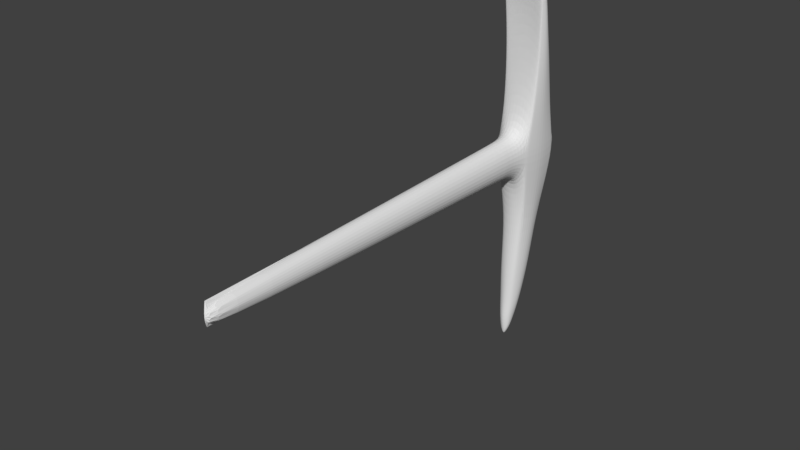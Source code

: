 # Source: Pickaxe_new.blend  (saved by Blender 2.79.0; exported with 4.5.12 LTS)
import bpy
from mathutils import Matrix  # noqa: F401  (used for matrix-valued properties, if any)

bpy.ops.wm.read_factory_settings(use_empty=True)
scene = bpy.context.scene
scene.name = 'Scene'

# ---- collections
col_collection_1 = bpy.data.collections.new('Collection 1'); scene.collection.children.link(col_collection_1)

# ---- world
world_world = bpy.data.worlds.new('World'); scene.world = world_world
world_world.color = (0.05088, 0.05088, 0.05088)
world_world.use_sun_shadow = False
world_world.sun_shadow_jitter_overblur = 0.0
world_world.cycles.sampling_method = 'MANUAL'

# ---- meshes
me_circle = bpy.data.meshes.new('Circle')
me_circle.from_pydata([(-0.01382, 0.008744, 0.01536), (-0.005746, 0.008744, 0.02705), (0.00568, 0.008744, 0.02705), (0.01376, 0.008744, 0.01536), (0.01376, 0.008744, -0.001183), (0.00568, 0.008744, -0.01288), (-0.005746, 0.008744, -0.01288), (-0.01382, 0.008744, -0.001183), (-0.02445, 0.6627, 0.02173), (-0.01015, 0.6627, 0.04243), (0.01008, 0.6627, 0.04243), (0.02438, 0.6627, 0.02173), (0.02438, 0.6627, -0.007552), (0.01008, 0.6627, -0.02825), (-0.01015, 0.6627, -0.02825), (-0.02445, 0.6627, -0.007552), (-0.02926, 0.6909, 0.02473), (-0.01564, 0.6909, 0.0495), (0.01555, 0.6909, 0.0495), (0.02917, 0.6909, 0.02473), (0.02917, 0.6909, -0.0103), (0.01555, 0.6891, -0.03507), (-0.01564, 0.6891, -0.03507), (-0.02926, 0.6909, -0.0103), (-0.03068, 0.6972, 0.02559), (-0.03325, 0.7115, 0.1707), (0.03059, 0.6972, 0.02559), (0.03059, 0.6972, -0.01116), (-0.03068, 0.6972, -0.01116), (-0.03068, 0.7654, 0.02559), (0.03161, 0.7088, 0.1698), (0.01686, 0.7088, 0.1946), (0.03059, 0.7654, 0.02559), (0.03059, 0.7654, -0.01116), (-0.03068, 0.7654, -0.01116), (-0.02745, 0.7735, 0.02492), (-0.01581, 0.7735, 0.04996), (0.01572, 0.7735, 0.04996), (0.02736, 0.7735, 0.02492), (0.02948, 0.7735, -0.01049), (0.01572, 0.7735, -0.03553), (-0.01581, 0.7735, -0.03553), (-0.02957, 0.7735, -0.01049), (-0.02228, 0.7789, 0.02055), (-0.01192, 0.7789, 0.03941), (0.01183, 0.7789, 0.03941), (0.0222, 0.7789, 0.02055), (0.0222, 0.7789, -0.006122), (0.01183, 0.7789, -0.02498), (-0.01192, 0.7789, -0.02498), (-0.02228, 0.7789, -0.006122), (-0.02228, 0.787, 0.02055), (-0.01192, 0.787, 0.03941), (0.01183, 0.787, 0.03941), (0.0222, 0.787, 0.02055), (0.0222, 0.787, -0.006122), (0.01183, 0.787, -0.02498), (-0.01192, 0.787, -0.02498), (-0.02228, 0.787, -0.006122), (-4.425e-05, 0.787, 0.007214), (0.01575, 0.6984, -0.1457), (-0.02264, 0.6987, -0.06059), (0.004564, 0.008744, 0.007087), (-0.01409, 0.698, -0.07807), (0.0236, 0.6987, -0.06059), (0.01504, 0.698, -0.07807), (0.02089, 0.7065, -0.1214), (-0.0148, 0.6984, -0.1457), (-0.01994, 0.7065, -0.1214), (0.01575, 0.7523, -0.1501), (0.02089, 0.7474, -0.1252), (-0.0148, 0.7523, -0.1501), (-0.01994, 0.7474, -0.1252), (0.0152, 0.7653, -0.08378), (0.02385, 0.7667, -0.06613), (-0.01424, 0.7653, -0.08378), (-0.02289, 0.7667, -0.06613), (0.01147, 0.692, -0.2325), (0.01858, 0.6984, -0.2081), (-0.01051, 0.692, -0.2325), (-0.01763, 0.6984, -0.2081), (0.01147, 0.7361, -0.2362), (0.01858, 0.7381, -0.2114), (-0.01051, 0.7361, -0.2362), (-0.01763, 0.7381, -0.2114), (0.009187, 0.6906, -0.2938), (0.01483, 0.6973, -0.2774), (-0.008234, 0.6906, -0.2938), (-0.01387, 0.6973, -0.2774), (0.009187, 0.7178, -0.3045), (0.01483, 0.7204, -0.2798), (-0.008234, 0.7178, -0.3045), (-0.01387, 0.7204, -0.2798), (0.003212, 0.6902, -0.3505), (0.0084, 0.6918, -0.3389), (-0.002259, 0.6902, -0.3505), (-0.007447, 0.6918, -0.3389), (0.003212, 0.6985, -0.3513), (0.0084, 0.7009, -0.3398), (-0.002259, 0.6985, -0.3513), (-0.007447, 0.7009, -0.3398), (0.01174, 0.7105, -0.3127), (0.007311, 0.7088, -0.3288), (0.007311, 0.6884, -0.323), (-0.006357, 0.6884, -0.323), (0.01174, 0.6936, -0.311), (-0.006357, 0.7088, -0.3288), (-0.01078, 0.6936, -0.311), (-0.01078, 0.7105, -0.3127), (-3.302e-05, 0.008744, -0.01288), (-3.304e-05, 0.6627, -0.02825), (-4.424e-05, 0.6891, -0.03507), (-4.425e-05, 0.7735, -0.03553), (-4.425e-05, 0.7789, -0.02498), (-4.425e-05, 0.787, -0.02498), (0.0004767, 0.695, -0.1456), (0.0004767, 0.6945, -0.07799), (0.0004767, 0.7548, -0.1502), (0.0004767, 0.7678, -0.08384), (0.0004767, 0.6886, -0.2324), (0.0004767, 0.7386, -0.2362), (0.0004767, 0.6871, -0.2937), (0.0004767, 0.7204, -0.3047), (0.0004767, 0.6908, -0.3531), (0.0004767, 0.698, -0.3538), (0.0004767, 0.7114, -0.3289), (0.0004767, 0.6849, -0.3228), (0.035, 0.7313, 0.02559), (0.035, 0.7313, -0.01116), (-0.01694, 0.7088, 0.1946), (-0.0317, 0.7088, 0.1698), (-0.03515, 0.7313, -0.01116), (-0.03515, 0.7313, 0.02559), (0.02631, 0.7304, -0.1234), (-0.02528, 0.7304, -0.1234), (0.0234, 0.7183, -0.2097), (-0.02236, 0.7183, -0.2097), (0.01865, 0.7089, -0.2786), (-0.01762, 0.7089, -0.2786), (0.003212, 0.6941, -0.3535), (-0.002259, 0.6941, -0.3535), (0.00959, 0.6963, -0.3393), (-0.008552, 0.6963, -0.3393), (-0.01195, 0.702, -0.3119), (0.01291, 0.702, -0.3119), (0.0004767, 0.6937, -0.3575), (-0.02926, 0.7035, 0.08006), (-0.01564, 0.7035, 0.1048), (0.01555, 0.7035, 0.1048), (0.02917, 0.7035, 0.08006), (-0.03068, 0.7079, 0.08092), (-0.03328, 0.7054, 0.2459), (-0.01778, 0.7054, 0.2707), (0.03059, 0.7079, 0.08092), (-0.03068, 0.7549, 0.08092), (0.0177, 0.7054, 0.2707), (0.03319, 0.7054, 0.2459), (0.03059, 0.7549, 0.08092), (-0.02745, 0.7605, 0.08025), (-0.01581, 0.7605, 0.1053), (0.01572, 0.7605, 0.1053), (0.02736, 0.7605, 0.08025), (0.035, 0.7314, 0.08092), (-0.0349, 0.7069, 0.2468), (-0.03515, 0.7314, 0.08092), (0.03316, 0.7115, 0.1707), (-0.03325, 0.7408, 0.1707), (0.03316, 0.7408, 0.1707), (-0.02974, 0.7442, 0.17), (-0.01713, 0.7442, 0.1951), (0.01704, 0.7442, 0.1951), (0.02965, 0.7442, 0.17), (0.03793, 0.7261, 0.1707), (-0.03809, 0.7261, 0.1707), (0.03481, 0.7069, 0.2468), (-0.0349, 0.7239, 0.2468), (0.03481, 0.7239, 0.2468), (-0.03122, 0.7259, 0.2461), (-0.01797, 0.7259, 0.2711), (0.01789, 0.7259, 0.2711), (0.03113, 0.7259, 0.2461), (0.03982, 0.7154, 0.2536), (-0.03999, 0.7154, 0.2536), (-0.03601, 0.7013, 0.2962), (-0.01925, 0.6973, 0.31), (0.01916, 0.6973, 0.31), (0.03593, 0.7013, 0.2962), (-0.03777, 0.7022, 0.2974), (-0.02018, 0.6979, 0.3227), (0.0201, 0.6979, 0.3227), (0.03768, 0.7022, 0.2974), (-0.03777, 0.7129, 0.3005), (-0.02018, 0.7087, 0.3259), (0.0201, 0.7087, 0.3259), (0.03768, 0.7129, 0.3005), (-0.03379, 0.7186, 0.2886), (-0.01945, 0.7145, 0.3133), (0.01936, 0.7145, 0.3133), (0.0337, 0.7186, 0.2886), (0.03768, 0.7064, 0.3057), (-0.02018, 0.7022, 0.331), (0.0201, 0.7022, 0.331), (-0.03777, 0.7064, 0.3057), (0.0, 0.0, 0.004964), (-0.009936, 0.6299, 0.0417), (0.00987, 0.6299, 0.0417), (-0.009936, 0.6299, -0.02752), (-0.02394, 0.6299, -0.007248), (0.02387, 0.6299, -0.007248), (0.00987, 0.6299, -0.02752), (0.02387, 0.6299, 0.02142), (-0.02394, 0.6299, 0.02142), (-3.304e-05, 0.6299, -0.02752)], [], [(205, 10, 9, 204), (207, 15, 14, 206), (209, 13, 12, 208), (210, 11, 10, 205), (204, 9, 8, 211), (211, 8, 15, 207), (212, 110, 13, 209), (208, 12, 11, 210), (13, 21, 20, 12), (11, 19, 18, 10), (9, 17, 16, 8), (8, 16, 23, 15), (110, 111, 21, 13), (12, 20, 19, 11), (10, 18, 17, 9), (15, 23, 22, 14), (28, 68, 61, 23), (39, 74, 73, 40), (29, 154, 158, 35), (127, 162, 153, 26), (16, 24, 28, 23), (33, 70, 74, 39), (20, 27, 26, 19), (35, 158, 159, 36), (21, 65, 64, 20), (128, 33, 32, 127), (132, 164, 154, 29), (42, 76, 72, 34), (41, 75, 76, 42), (19, 149, 148, 18), (38, 161, 157, 32), (132, 29, 34, 131), (24, 150, 164, 132), (29, 35, 42, 34), (23, 61, 63, 22), (33, 39, 38, 32), (18, 148, 147, 17), (128, 133, 70, 33), (20, 64, 66, 27), (16, 146, 150, 24), (42, 50, 49, 41), (40, 48, 47, 39), (38, 46, 45, 37), (36, 44, 43, 35), (35, 43, 50, 42), (112, 113, 48, 40), (39, 47, 46, 38), (37, 45, 44, 36), (45, 53, 52, 44), (50, 58, 57, 49), (48, 56, 55, 47), (46, 54, 53, 45), (44, 52, 51, 43), (43, 51, 58, 50), (113, 114, 56, 48), (47, 55, 54, 46), (51, 59, 58), (57, 59, 56, 114), (55, 59, 54), (53, 59, 52), (58, 59, 57), (56, 59, 55), (54, 59, 53), (52, 59, 51), (6, 203, 62), (0, 203, 1), (3, 203, 4), (6, 203, 7), (2, 203, 3), (61, 68, 67, 63), (65, 60, 66, 64), (116, 115, 60, 65), (133, 135, 82, 70), (70, 82, 81, 69), (115, 119, 77, 60), (117, 118, 73, 69), (72, 76, 75, 71), (69, 73, 74, 70), (111, 116, 65, 21), (131, 134, 68, 28), (112, 118, 75, 41), (77, 85, 86, 78), (120, 122, 91, 83), (135, 137, 90, 82), (117, 120, 83, 71), (60, 77, 78, 66), (68, 80, 79, 67), (134, 136, 80, 68), (71, 83, 84, 72), (144, 141, 98, 101), (126, 123, 93, 103), (101, 98, 97, 102), (80, 88, 87, 79), (136, 138, 88, 80), (83, 91, 92, 84), (82, 90, 89, 81), (119, 121, 85, 77), (145, 124, 97, 139), (142, 100, 99, 140), (139, 97, 98, 141), (125, 124, 99, 106), (103, 93, 94, 105), (107, 96, 95, 104), (143, 142, 96, 107), (106, 99, 100, 108), (91, 106, 108, 92), (138, 143, 107, 88), (88, 107, 104, 87), (85, 103, 105, 86), (122, 125, 106, 91), (90, 101, 102, 89), (121, 126, 103, 85), (137, 144, 101, 90), (87, 104, 126, 121), (89, 102, 125, 122), (102, 97, 124, 125), (140, 99, 124, 145), (79, 87, 121, 119), (104, 95, 123, 126), (69, 81, 120, 117), (81, 89, 122, 120), (40, 73, 118, 112), (22, 63, 116, 111), (71, 75, 118, 117), (67, 79, 119, 115), (63, 67, 115, 116), (49, 57, 114, 113), (41, 49, 113, 112), (14, 22, 111, 110), (206, 14, 110, 212), (95, 140, 145, 123), (86, 105, 144, 137), (92, 108, 143, 138), (108, 100, 142, 143), (93, 139, 141, 94), (96, 142, 140, 95), (123, 145, 139, 93), (84, 92, 138, 136), (105, 94, 141, 144), (72, 84, 136, 134), (78, 86, 137, 135), (34, 72, 134, 131), (66, 78, 135, 133), (27, 66, 133, 128), (24, 132, 131, 28), (17, 147, 146, 16), (26, 153, 149, 19), (37, 160, 161, 38), (27, 128, 127, 26), (153, 165, 30, 149), (157, 167, 172, 162), (154, 166, 168, 158), (150, 25, 173, 164), (160, 170, 171, 161), (159, 169, 170, 160), (158, 168, 169, 159), (149, 30, 31, 148), (162, 172, 165, 153), (164, 173, 166, 154), (148, 31, 129, 147), (146, 130, 25, 150), (36, 159, 160, 37), (32, 157, 162, 127), (130, 151, 163, 25), (129, 152, 151, 130), (171, 180, 176, 167), (165, 174, 156, 30), (31, 155, 152, 129), (30, 156, 155, 31), (167, 176, 181, 172), (166, 175, 177, 168), (25, 163, 182, 173), (170, 179, 180, 171), (169, 178, 179, 170), (168, 177, 178, 169), (161, 171, 167, 157), (147, 129, 130, 146), (163, 187, 202, 182), (179, 197, 198, 180), (156, 186, 185, 155), (178, 196, 197, 179), (155, 185, 184, 152), (177, 195, 196, 178), (152, 184, 183, 151), (181, 199, 190, 174), (182, 202, 191, 175), (151, 183, 187, 163), (180, 198, 194, 176), (174, 190, 186, 156), (173, 182, 175, 166), (172, 181, 174, 165), (186, 190, 189, 185), (184, 188, 187, 183), (185, 189, 188, 184), (201, 193, 192, 200), (199, 194, 193, 201), (200, 192, 191, 202), (192, 196, 195, 191), (193, 197, 196, 192), (194, 198, 197, 193), (188, 200, 202, 187), (190, 199, 201, 189), (189, 201, 200, 188), (175, 191, 195, 177), (176, 194, 199, 181), (7, 203, 0), (4, 203, 5), (62, 203, 1), (109, 203, 6), (1, 203, 2), (5, 203, 109), (6, 206, 212, 109), (4, 208, 210, 3), (109, 212, 209, 5), (0, 211, 207, 7), (1, 204, 211, 0), (3, 210, 205, 2), (5, 209, 208, 4), (7, 207, 206, 6), (2, 205, 204, 1)])
_uv = me_circle.uv_layers.new(name='UVMap')
_uv.uv.foreach_set('vector', [0.8703, 0.1799, 0.8693, 0.1814, 0.9651, 0.1814, 0.9641, 0.1799, 0.7617, 0.2683, 0.7565, 0.2688, 0.7697, 0.2988, 0.7747, 0.2978, 0.7747, 0.09458, 0.7697, 0.09352, 0.7565, 0.1236, 0.7617, 0.124, 0.7617, 0.1657, 0.7565, 0.1661, 0.7697, 0.1962, 0.7747, 0.1951, 0.7747, 0.1972, 0.7697, 0.1962, 0.7565, 0.2262, 0.7617, 0.2267, 0.7617, 0.2267, 0.7565, 0.2262, 0.7565, 0.2688, 0.7617, 0.2683, 0.9172, 0.2097, 0.9172, 0.2112, 0.9651, 0.2112, 0.9641, 0.2097, 0.7617, 0.124, 0.7565, 0.1236, 0.7565, 0.1661, 0.7617, 0.1657, 0.5192, 0.4782, 0.4933, 0.4683, 0.4287, 0.5043, 0.4514, 0.5083, 0.4514, 0.5508, 0.4287, 0.5551, 0.4933, 0.5911, 0.5192, 0.5809, 0.6151, 0.5809, 0.6411, 0.5911, 0.7056, 0.5551, 0.6828, 0.5508, 0.6828, 0.5508, 0.7056, 0.5551, 0.7056, 0.5043, 0.6828, 0.5083, 0.5671, 0.4782, 0.5672, 0.4683, 0.4933, 0.4683, 0.5192, 0.4782, 0.4514, 0.5083, 0.4287, 0.5043, 0.4287, 0.5551, 0.4514, 0.5508, 0.5192, 0.5809, 0.4933, 0.5911, 0.6411, 0.5911, 0.6151, 0.5809, 0.6828, 0.5083, 0.7056, 0.5043, 0.6411, 0.4683, 0.6151, 0.4782, 0.7124, 0.503, 0.6615, 0.3429, 0.6743, 0.4312, 0.7056, 0.5043, 0.3293, 0.504, 0.3026, 0.4232, 0.2616, 0.3976, 0.264, 0.4676, 0.04411, 0.5564, 0.0441, 0.6368, 0.05944, 0.6358, 0.05944, 0.5554, 0.4011, 0.5564, 0.4011, 0.6367, 0.422, 0.6368, 0.422, 0.5564, 0.7056, 0.5551, 0.7124, 0.5564, 0.7124, 0.503, 0.7056, 0.5043, 0.3345, 0.503, 0.2885, 0.3374, 0.3026, 0.4232, 0.3293, 0.504, 0.4287, 0.5043, 0.422, 0.503, 0.422, 0.5564, 0.4287, 0.5551, 0.05944, 0.5554, 0.05944, 0.6358, 0.1146, 0.6722, 0.1146, 0.5918, 0.4933, 0.4683, 0.4957, 0.4058, 0.4551, 0.4312, 0.4287, 0.5043, 0.3554, 0.503, 0.3345, 0.503, 0.3345, 0.5564, 0.3554, 0.5564, 0.02291, 0.5564, 0.02291, 0.6368, 0.0441, 0.6368, 0.04411, 0.5564, 0.04939, 0.504, 0.08103, 0.4232, 0.09504, 0.3374, 0.04411, 0.503, 0.1146, 0.4676, 0.122, 0.3976, 0.08103, 0.4232, 0.04939, 0.504, 0.4287, 0.5551, 0.4287, 0.6355, 0.4933, 0.6715, 0.4933, 0.5911, 0.3192, 0.5554, 0.3192, 0.6358, 0.3345, 0.6368, 0.3345, 0.5564, 0.02291, 0.5564, 0.04411, 0.5564, 0.04411, 0.503, 0.02291, 0.503, 0.7124, 0.5564, 0.7124, 0.6368, 0.7336, 0.6367, 0.7336, 0.5564, 0.04411, 0.5564, 0.05944, 0.5554, 0.04939, 0.504, 0.04411, 0.503, 0.7056, 0.5043, 0.6743, 0.4312, 0.6337, 0.4058, 0.6411, 0.4683, 0.3345, 0.503, 0.3293, 0.504, 0.3192, 0.5554, 0.3345, 0.5564, 0.4933, 0.5911, 0.4933, 0.6715, 0.6411, 0.6715, 0.6411, 0.5911, 0.3554, 0.503, 0.3142, 0.34, 0.2885, 0.3374, 0.3345, 0.503, 0.4287, 0.5043, 0.4551, 0.4312, 0.468, 0.3429, 0.422, 0.503, 0.7056, 0.5551, 0.7056, 0.6355, 0.7124, 0.6368, 0.7124, 0.5564, 0.04939, 0.504, 0.08391, 0.5104, 0.1331, 0.483, 0.1146, 0.4676, 0.264, 0.4676, 0.2456, 0.483, 0.2947, 0.5104, 0.3293, 0.504, 0.3192, 0.5554, 0.2947, 0.5491, 0.2456, 0.5765, 0.264, 0.5918, 0.1146, 0.5918, 0.1331, 0.5765, 0.08391, 0.5491, 0.05944, 0.5554, 0.05944, 0.5554, 0.08391, 0.5491, 0.08391, 0.5104, 0.04939, 0.504, 0.1893, 0.4676, 0.1893, 0.483, 0.2456, 0.483, 0.264, 0.4676, 0.3293, 0.504, 0.2947, 0.5104, 0.2947, 0.5491, 0.3192, 0.5554, 0.264, 0.5918, 0.2456, 0.5765, 0.1331, 0.5765, 0.1146, 0.5918, 0.9193, 0.2112, 0.9181, 0.2112, 0.9181, 0.2457, 0.9193, 0.2457, 0.9771, 0.2475, 0.9759, 0.2475, 0.9854, 0.2749, 0.9866, 0.2749, 0.9759, 0.1814, 0.9747, 0.1814, 0.9651, 0.2088, 0.9663, 0.2088, 0.9663, 0.2475, 0.9651, 0.2475, 0.9747, 0.2749, 0.9759, 0.2749, 0.9866, 0.1814, 0.9854, 0.1814, 0.9759, 0.2088, 0.9771, 0.2088, 0.9771, 0.2088, 0.9759, 0.2088, 0.9759, 0.2475, 0.9771, 0.2475, 0.9193, 0.2629, 0.9181, 0.2629, 0.9181, 0.2802, 0.9193, 0.2802, 0.9663, 0.2088, 0.9651, 0.2088, 0.9651, 0.2475, 0.9663, 0.2475, 0.7565, 0.06613, 0.8619, 0.04676, 0.7565, 0.02739, 0.8056, 2.079e-07, 0.8619, 0.04676, 0.9182, 0.0, 0.8619, 1.005e-07, 0.9673, 0.02739, 0.8619, 0.04676, 0.9673, 0.06613, 0.9182, 0.09352, 0.8619, 0.04676, 0.8056, 0.09352, 0.7565, 0.02739, 0.8619, 0.04676, 0.8056, 2.079e-07, 0.9182, 0.0, 0.8619, 0.04676, 0.9673, 0.02739, 0.9673, 0.06613, 0.8619, 0.04676, 0.9182, 0.09352, 0.8056, 0.09352, 0.8619, 0.04676, 0.7565, 0.06613, 0.9181, 0.2692, 0.8911, 0.2433, 0.8693, 0.2402, 1.0, 0.1345, 0.9347, 0.1194, 0.9617, 0.1515, 0.8693, 0.1345, 0.9347, 0.1194, 0.8693, 0.1105, 0.9617, 0.09352, 0.9347, 0.1194, 1.0, 0.1105, 0.9076, 0.1515, 0.9347, 0.1194, 0.8693, 0.1345, 0.6743, 0.4312, 0.6615, 0.3429, 0.6371, 0.3077, 0.6337, 0.4058, 0.4957, 0.4058, 0.4923, 0.3077, 0.468, 0.3429, 0.4551, 0.4312, 0.5647, 0.406, 0.5647, 0.3078, 0.4923, 0.3077, 0.4957, 0.4058, 0.3142, 0.34, 0.3004, 0.2146, 0.2776, 0.2122, 0.2885, 0.3374, 0.2885, 0.3374, 0.2776, 0.2122, 0.2439, 0.1763, 0.2642, 0.3012, 0.5647, 0.3078, 0.5647, 0.1817, 0.5126, 0.1816, 0.4923, 0.3077, 0.1918, 0.3011, 0.1918, 0.3975, 0.2616, 0.3976, 0.2642, 0.3012, 0.09504, 0.3374, 0.08103, 0.4232, 0.122, 0.3976, 0.1194, 0.3012, 0.2642, 0.3012, 0.2616, 0.3976, 0.3026, 0.4232, 0.2885, 0.3374, 0.5672, 0.4683, 0.5647, 0.406, 0.4957, 0.4058, 0.4933, 0.4683, 0.7336, 0.503, 0.6868, 0.34, 0.6615, 0.3429, 0.7124, 0.503, 0.1893, 0.4676, 0.1918, 0.3975, 0.122, 0.3976, 0.1146, 0.4676, 0.5126, 0.1816, 0.5234, 0.09249, 0.4967, 0.1163, 0.4789, 0.217, 0.1918, 0.1762, 0.1918, 0.07678, 0.1505, 0.07695, 0.1397, 0.1763, 0.3004, 0.2146, 0.2779, 0.1146, 0.2598, 0.1129, 0.2776, 0.2122, 0.1918, 0.3011, 0.1918, 0.1762, 0.1397, 0.1763, 0.1194, 0.3012, 0.4923, 0.3077, 0.5126, 0.1816, 0.4789, 0.217, 0.468, 0.3429, 0.6615, 0.3429, 0.6505, 0.217, 0.6168, 0.1816, 0.6371, 0.3077, 0.6868, 0.34, 0.6729, 0.2146, 0.6505, 0.217, 0.6615, 0.3429, 0.1194, 0.3012, 0.1397, 0.1763, 0.106, 0.2122, 0.09504, 0.3374, 0.2507, 0.06631, 0.235, 0.02643, 0.2293, 0.02575, 0.2451, 0.06505, 0.5647, 0.05042, 0.5647, 0.006388, 0.5517, 0.01026, 0.5323, 0.05019, 0.2451, 0.06505, 0.2293, 0.02575, 0.2047, 0.009023, 0.2242, 0.04168, 0.6505, 0.217, 0.6327, 0.1163, 0.606, 0.09249, 0.6168, 0.1816, 0.6729, 0.2146, 0.6505, 0.1146, 0.6327, 0.1163, 0.6505, 0.217, 0.1397, 0.1763, 0.1505, 0.07695, 0.1238, 0.1129, 0.106, 0.2122, 0.2776, 0.2122, 0.2598, 0.1129, 0.2331, 0.07695, 0.2439, 0.1763, 0.5647, 0.1817, 0.5647, 0.09272, 0.5234, 0.09249, 0.5126, 0.1816, 0.1918, 0.0, 0.1918, 0.00537, 0.2047, 0.009023, 0.2047, 0.005899, 0.149, 0.02643, 0.1542, 0.02575, 0.1788, 0.009023, 0.1788, 0.005899, 0.2047, 0.005899, 0.2047, 0.009023, 0.2293, 0.02575, 0.235, 0.02643, 0.1918, 0.04151, 0.1918, 0.00537, 0.1788, 0.009023, 0.1594, 0.04168, 0.5323, 0.05019, 0.5517, 0.01026, 0.5272, 0.02711, 0.5113, 0.06757, 0.6181, 0.06757, 0.6023, 0.02711, 0.5777, 0.01026, 0.5971, 0.05019, 0.6236, 0.06631, 0.6075, 0.02643, 0.6023, 0.02711, 0.6181, 0.06757, 0.1594, 0.04168, 0.1788, 0.009023, 0.1542, 0.02575, 0.1384, 0.06505, 0.1505, 0.07695, 0.1594, 0.04168, 0.1384, 0.06505, 0.1238, 0.1129, 0.6505, 0.1146, 0.6236, 0.06631, 0.6181, 0.06757, 0.6327, 0.1163, 0.6327, 0.1163, 0.6181, 0.06757, 0.5971, 0.05019, 0.606, 0.09249, 0.5234, 0.09249, 0.5323, 0.05019, 0.5113, 0.06757, 0.4967, 0.1163, 0.1918, 0.07678, 0.1918, 0.04151, 0.1594, 0.04168, 0.1505, 0.07695, 0.2598, 0.1129, 0.2451, 0.06505, 0.2242, 0.04168, 0.2331, 0.07695, 0.5647, 0.09272, 0.5647, 0.05042, 0.5323, 0.05019, 0.5234, 0.09249, 0.2779, 0.1146, 0.2507, 0.06631, 0.2451, 0.06505, 0.2598, 0.1129, 0.606, 0.09249, 0.5971, 0.05019, 0.5647, 0.05042, 0.5647, 0.09272, 0.2331, 0.07695, 0.2242, 0.04168, 0.1918, 0.04151, 0.1918, 0.07678, 0.2242, 0.04168, 0.2047, 0.009023, 0.1918, 0.00537, 0.1918, 0.04151, 0.1788, 0.005899, 0.1788, 0.009023, 0.1918, 0.00537, 0.1918, 0.0, 0.6168, 0.1816, 0.606, 0.09249, 0.5647, 0.09272, 0.5647, 0.1817, 0.5971, 0.05019, 0.5777, 0.01026, 0.5647, 0.006388, 0.5647, 0.05042, 0.2642, 0.3012, 0.2439, 0.1763, 0.1918, 0.1762, 0.1918, 0.3011, 0.2439, 0.1763, 0.2331, 0.07695, 0.1918, 0.07678, 0.1918, 0.1762, 0.264, 0.4676, 0.2616, 0.3976, 0.1918, 0.3975, 0.1893, 0.4676, 0.6411, 0.4683, 0.6337, 0.4058, 0.5647, 0.406, 0.5672, 0.4683, 0.1194, 0.3012, 0.122, 0.3976, 0.1918, 0.3975, 0.1918, 0.3011, 0.6371, 0.3077, 0.6168, 0.1816, 0.5647, 0.1817, 0.5647, 0.3078, 0.6337, 0.4058, 0.6371, 0.3077, 0.5647, 0.3078, 0.5647, 0.406, 0.9193, 0.2457, 0.9181, 0.2457, 0.9181, 0.2629, 0.9193, 0.2629, 0.1146, 0.4676, 0.1331, 0.483, 0.1893, 0.483, 0.1893, 0.4676, 0.6151, 0.4782, 0.6411, 0.4683, 0.5672, 0.4683, 0.5671, 0.4782, 0.8703, 0.2097, 0.8693, 0.2112, 0.9172, 0.2112, 0.9172, 0.2097, 0.5777, 0.01026, 0.5777, 0.005899, 0.5647, 0.0, 0.5647, 0.006388, 0.4967, 0.1163, 0.5113, 0.06757, 0.5058, 0.06631, 0.4786, 0.1146, 0.1238, 0.1129, 0.1384, 0.06505, 0.1329, 0.06631, 0.106, 0.1146, 0.1384, 0.06505, 0.1542, 0.02575, 0.149, 0.02643, 0.1329, 0.06631, 0.5517, 0.01026, 0.5517, 0.005899, 0.5215, 0.02643, 0.5272, 0.02711, 0.6023, 0.02711, 0.6075, 0.02643, 0.5777, 0.005899, 0.5777, 0.01026, 0.5647, 0.006388, 0.5647, 0.0, 0.5517, 0.005899, 0.5517, 0.01026, 0.106, 0.2122, 0.1238, 0.1129, 0.106, 0.1146, 0.08354, 0.2146, 0.5113, 0.06757, 0.5272, 0.02711, 0.5215, 0.02643, 0.5058, 0.06631, 0.09504, 0.3374, 0.106, 0.2122, 0.08354, 0.2146, 0.06972, 0.34, 0.4789, 0.217, 0.4967, 0.1163, 0.4786, 0.1146, 0.4561, 0.2146, 0.04411, 0.503, 0.09504, 0.3374, 0.06972, 0.34, 0.02291, 0.503, 0.468, 0.3429, 0.4789, 0.217, 0.4561, 0.2146, 0.4423, 0.34, 0.422, 0.503, 0.468, 0.3429, 0.4423, 0.34, 0.4011, 0.503, 0.7124, 0.5564, 0.7336, 0.5564, 0.7336, 0.503, 0.7124, 0.503, 0.6411, 0.5911, 0.6411, 0.6715, 0.7056, 0.6355, 0.7056, 0.5551, 0.422, 0.5564, 0.422, 0.6368, 0.4287, 0.6355, 0.4287, 0.5551, 0.264, 0.5918, 0.264, 0.6722, 0.3192, 0.6358, 0.3192, 0.5554, 0.422, 0.503, 0.4011, 0.503, 0.4011, 0.5564, 0.422, 0.5564, 0.422, 0.6368, 0.4098, 0.7671, 0.4171, 0.7659, 0.4287, 0.6355, 0.3345, 0.6368, 0.3467, 0.7671, 0.3693, 0.7671, 0.3554, 0.6368, 0.0441, 0.6368, 0.03194, 0.7671, 0.04855, 0.7662, 0.05944, 0.6358, 0.7124, 0.6368, 0.7245, 0.7671, 0.7475, 0.7671, 0.7336, 0.6367, 0.264, 0.6722, 0.2703, 0.8025, 0.3301, 0.7662, 0.3192, 0.6358, 0.1146, 0.6722, 0.1084, 0.8025, 0.2703, 0.8025, 0.264, 0.6722, 0.05944, 0.6358, 0.04855, 0.7662, 0.1084, 0.8025, 0.1146, 0.6722, 0.4287, 0.6355, 0.4171, 0.7659, 0.4871, 0.8019, 0.4933, 0.6715, 0.4011, 0.6367, 0.3872, 0.7671, 0.4098, 0.7671, 0.422, 0.6368, 0.02291, 0.6368, 0.008975, 0.7671, 0.03194, 0.7671, 0.0441, 0.6368, 0.4933, 0.6715, 0.4871, 0.8019, 0.6473, 0.8019, 0.6411, 0.6715, 0.7056, 0.6355, 0.7172, 0.7659, 0.7245, 0.7671, 0.7124, 0.6368, 0.1146, 0.5918, 0.1146, 0.6722, 0.264, 0.6722, 0.264, 0.5918, 0.3345, 0.5564, 0.3345, 0.6368, 0.3554, 0.6368, 0.3554, 0.5564, 0.7172, 0.7659, 0.7247, 0.8764, 0.7324, 0.8776, 0.7245, 0.7671, 0.6473, 0.8019, 0.6513, 0.9123, 0.7247, 0.8764, 0.7172, 0.7659, 0.3301, 0.7662, 0.3371, 0.8766, 0.3545, 0.8776, 0.3467, 0.7671, 0.4098, 0.7671, 0.402, 0.8776, 0.4097, 0.8764, 0.4171, 0.7659, 0.4871, 0.8019, 0.4831, 0.9123, 0.6513, 0.9123, 0.6473, 0.8019, 0.4171, 0.7659, 0.4097, 0.8764, 0.4831, 0.9123, 0.4871, 0.8019, 0.3467, 0.7671, 0.3545, 0.8776, 0.3782, 0.8876, 0.3693, 0.7671, 0.03194, 0.7671, 0.0241, 0.8776, 0.04155, 0.8766, 0.04855, 0.7662, 0.7245, 0.7671, 0.7324, 0.8776, 0.7565, 0.8876, 0.7475, 0.7671, 0.2703, 0.8025, 0.2743, 0.913, 0.3371, 0.8766, 0.3301, 0.7662, 0.1084, 0.8025, 0.1043, 0.913, 0.2743, 0.913, 0.2703, 0.8025, 0.04855, 0.7662, 0.04155, 0.8766, 0.1043, 0.913, 0.1084, 0.8025, 0.3192, 0.6358, 0.3301, 0.7662, 0.3467, 0.7671, 0.3345, 0.6368, 0.6411, 0.6715, 0.6473, 0.8019, 0.7172, 0.7659, 0.7056, 0.6355, 0.7324, 0.8776, 0.746, 0.9511, 0.746, 0.9631, 0.7565, 0.8876, 0.2743, 0.913, 0.2813, 0.9743, 0.3492, 0.9384, 0.3371, 0.8766, 0.4097, 0.8764, 0.3967, 0.9495, 0.4762, 0.9695, 0.4831, 0.9123, 0.1043, 0.913, 0.09731, 0.9743, 0.2813, 0.9743, 0.2743, 0.913, 0.4831, 0.9123, 0.4762, 0.9695, 0.6582, 0.9695, 0.6513, 0.9123, 0.04155, 0.8766, 0.02937, 0.9384, 0.09731, 0.9743, 0.1043, 0.913, 0.6513, 0.9123, 0.6582, 0.9695, 0.7377, 0.9495, 0.7247, 0.8764, 0.3782, 0.8876, 0.3884, 0.9631, 0.3884, 0.9511, 0.402, 0.8776, 0.0, 0.8876, 0.01049, 0.9631, 0.01049, 0.9556, 0.0241, 0.8776, 0.7247, 0.8764, 0.7377, 0.9495, 0.746, 0.9511, 0.7324, 0.8776, 0.3371, 0.8766, 0.3492, 0.9384, 0.3681, 0.9556, 0.3545, 0.8776, 0.402, 0.8776, 0.3884, 0.9511, 0.3967, 0.9495, 0.4097, 0.8764, 0.008975, 0.7671, 0.0, 0.8876, 0.0241, 0.8776, 0.03194, 0.7671, 0.3872, 0.7671, 0.3782, 0.8876, 0.402, 0.8776, 0.4098, 0.7671, 0.3967, 0.9495, 0.3884, 0.9511, 0.4717, 0.988, 0.4762, 0.9695, 0.6582, 0.9695, 0.6626, 0.988, 0.746, 0.9511, 0.7377, 0.9495, 0.4762, 0.9695, 0.4717, 0.988, 0.6626, 0.988, 0.6582, 0.9695, 0.2847, 1.0, 0.2847, 0.9925, 0.09384, 0.9925, 0.09384, 1.0, 0.3681, 0.9631, 0.3681, 0.9556, 0.2847, 0.9925, 0.2847, 1.0, 0.09384, 1.0, 0.09384, 0.9925, 0.01049, 0.9556, 0.01049, 0.9631, 0.09384, 0.9925, 0.09731, 0.9743, 0.02937, 0.9384, 0.01049, 0.9556, 0.2847, 0.9925, 0.2813, 0.9743, 0.09731, 0.9743, 0.09384, 0.9925, 0.3681, 0.9556, 0.3492, 0.9384, 0.2813, 0.9743, 0.2847, 0.9925, 0.6626, 0.988, 0.6626, 1.0, 0.746, 0.9631, 0.746, 0.9511, 0.3884, 0.9511, 0.3884, 0.9631, 0.4717, 1.0, 0.4717, 0.988, 0.4717, 0.988, 0.4717, 1.0, 0.6626, 1.0, 0.6626, 0.988, 0.0241, 0.8776, 0.01049, 0.9556, 0.02937, 0.9384, 0.04155, 0.8766, 0.3545, 0.8776, 0.3681, 0.9556, 0.3681, 0.9631, 0.3782, 0.8876, 1.0, 0.1105, 0.9347, 0.1194, 1.0, 0.1345, 0.8693, 0.1105, 0.9347, 0.1194, 0.9076, 0.09352, 0.8693, 0.2402, 0.8911, 0.2433, 0.9181, 0.2112, 0.9346, 0.09352, 0.9347, 0.1194, 0.9617, 0.09352, 0.9617, 0.1515, 0.9347, 0.1194, 0.9076, 0.1515, 0.9076, 0.09352, 0.9347, 0.1194, 0.9346, 0.09352, 0.8901, 0.1814, 0.8703, 0.2097, 0.9172, 0.2097, 0.9172, 0.1814, 0.8618, 0.1328, 0.7617, 0.124, 0.7617, 0.1657, 0.8618, 0.1569, 0.9172, 0.1814, 0.9172, 0.2097, 0.9641, 0.2097, 0.9443, 0.1814, 0.8618, 0.2355, 0.7617, 0.2267, 0.7617, 0.2683, 0.8618, 0.2595, 0.8693, 0.2185, 0.7747, 0.1972, 0.7617, 0.2267, 0.8618, 0.2355, 0.8618, 0.1569, 0.7617, 0.1657, 0.7747, 0.1951, 0.8693, 0.1738, 0.8693, 0.1159, 0.7747, 0.09458, 0.7617, 0.124, 0.8618, 0.1328, 0.8618, 0.2595, 0.7617, 0.2683, 0.7747, 0.2978, 0.8693, 0.2765, 0.8901, 0.1515, 0.8703, 0.1799, 0.9641, 0.1799, 0.9443, 0.1515])
me_circle.use_remesh_preserve_volume = False
me_circle.use_remesh_preserve_attributes = False
me_circle.use_mirror_vertex_groups = False
me_circle.update()

# ---- objects
ob_circle = bpy.data.objects.new('Circle', me_circle)

# ---- transforms, parenting, visibility, modifiers, constraints
ob_circle.location = (0.0, 0.0, 0.0)
ob_circle.lineart.crease_threshold = 0.0
_m = ob_circle.modifiers.new('Subsurf', 'SUBSURF')
_m.uv_smooth = 'PRESERVE_CORNERS'
_m.quality = 2
_m.levels = 0
_m.show_only_control_edges = False

# ---- collection membership
col_collection_1.objects.link(ob_circle)

# ---- scene / render settings (as saved in the file)
scene.frame_start = 1; scene.frame_end = 250; scene.frame_set(1)
scene.render.engine = 'BLENDER_EEVEE_NEXT'
scene.render.resolution_percentage = 50
scene.render.dither_intensity = 0.0
scene.cycles.use_denoising = False
scene.cycles.samples = 128
scene.cycles.sampling_pattern = 'TABULATED_SOBOL'
scene.cycles.light_sampling_threshold = 0.0
scene.cycles.use_adaptive_sampling = False
scene.cycles.use_light_tree = False
scene.cycles.blur_glossy = 0.0
scene.cycles.sample_clamp_indirect = 0.0
scene.view_settings.view_transform = 'Standard'
bpy.context.view_layer.update()

# ---- added for rendering (the .blend has no active camera and no usable light): camera, sun
cam_auto = bpy.data.cameras.new('AutoCamera')
cam_auto.lens = 50.0
cam_auto.sensor_width = 36.0
cam_auto.clip_end = 1000.0
ob_auto_camera = bpy.data.objects.new('AutoCamera', cam_auto)
scene.collection.objects.link(ob_auto_camera)
ob_auto_camera.location = (0.970198, -0.770858, 0.76298)
ob_auto_camera.rotation_euler = (1.09748, -7.21219e-08, 0.694738)
scene.camera = ob_auto_camera
light_auto_sun = bpy.data.lights.new('AutoSun', 'SUN')
light_auto_sun.energy = 3.0
light_auto_sun.angle = 0.0523599
ob_auto_sun = bpy.data.objects.new('AutoSun', light_auto_sun)
scene.collection.objects.link(ob_auto_sun)
ob_auto_sun.rotation_euler = (0.872665, 0.174533, 0.523599)
bpy.context.view_layer.update()
